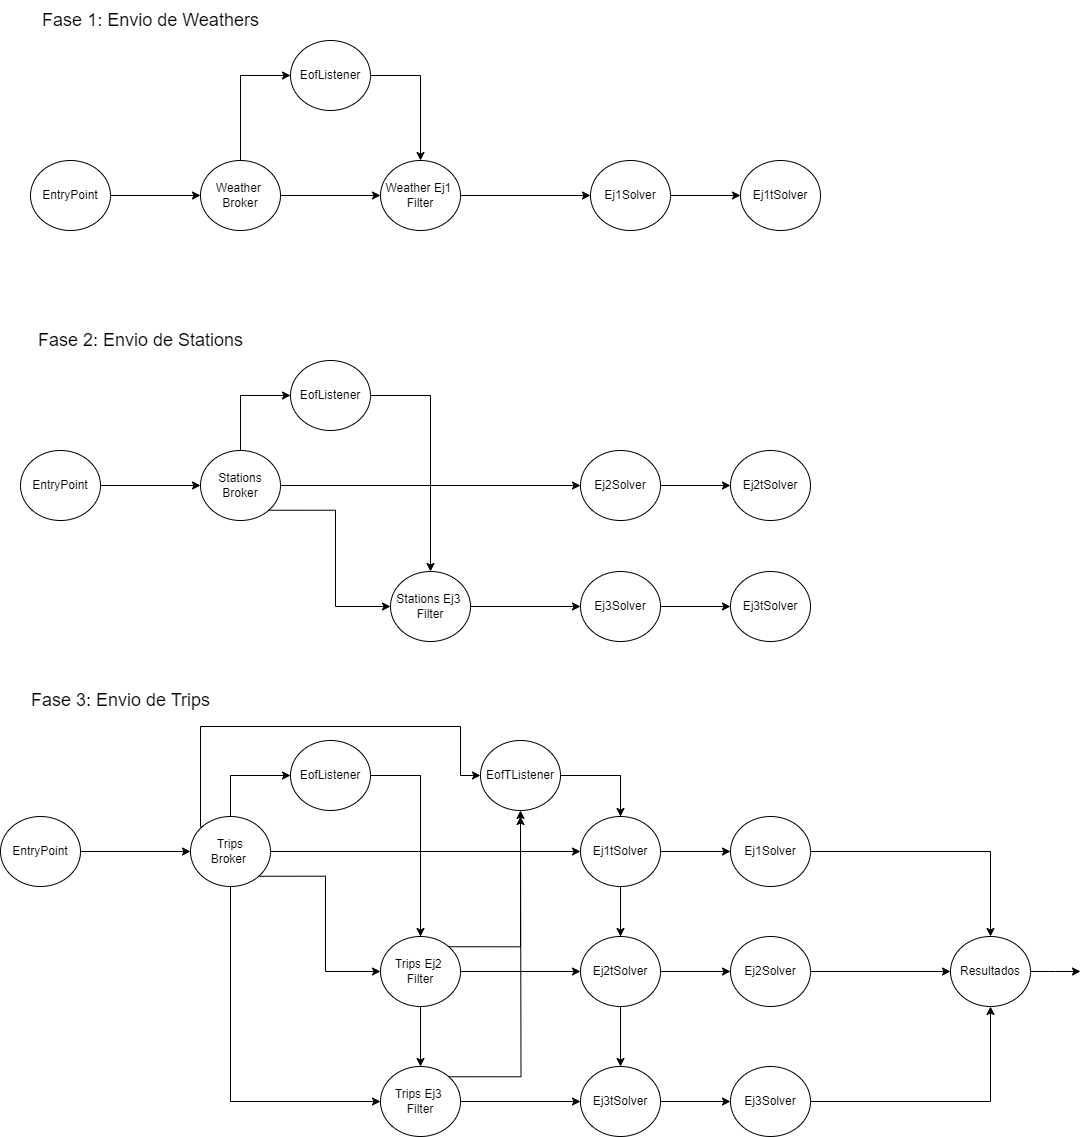

The diagram above was exported from draw.io. Its source (the exported page's mxGraphModel, read from the mxfile embedded in the PNG):
<mxGraphModel dx="1290" dy="573" grid="1" gridSize="10" guides="1" tooltips="1" connect="1" arrows="1" fold="1" page="1" pageScale="1" pageWidth="827" pageHeight="1169" math="0" shadow="0">
  <root>
    <mxCell id="0" />
    <mxCell id="1" parent="0" />
    <mxCell id="qRrpu7D9XN_r32OQVCTy-94" style="edgeStyle=orthogonalEdgeStyle;rounded=0;orthogonalLoop=1;jettySize=auto;html=1;exitX=1;exitY=0.5;exitDx=0;exitDy=0;entryX=0.5;entryY=0;entryDx=0;entryDy=0;" parent="1" source="qRrpu7D9XN_r32OQVCTy-87" target="qRrpu7D9XN_r32OQVCTy-59" edge="1">
      <mxGeometry relative="1" as="geometry" />
    </mxCell>
    <mxCell id="qRrpu7D9XN_r32OQVCTy-93" style="edgeStyle=orthogonalEdgeStyle;rounded=0;orthogonalLoop=1;jettySize=auto;html=1;exitX=1;exitY=0.5;exitDx=0;exitDy=0;" parent="1" source="qRrpu7D9XN_r32OQVCTy-87" target="qRrpu7D9XN_r32OQVCTy-58" edge="1">
      <mxGeometry relative="1" as="geometry" />
    </mxCell>
    <mxCell id="qRrpu7D9XN_r32OQVCTy-91" style="edgeStyle=orthogonalEdgeStyle;rounded=0;orthogonalLoop=1;jettySize=auto;html=1;exitX=1;exitY=0.5;exitDx=0;exitDy=0;" parent="1" source="qRrpu7D9XN_r32OQVCTy-86" target="qRrpu7D9XN_r32OQVCTy-56" edge="1">
      <mxGeometry relative="1" as="geometry" />
    </mxCell>
    <mxCell id="qRrpu7D9XN_r32OQVCTy-36" style="edgeStyle=orthogonalEdgeStyle;rounded=0;orthogonalLoop=1;jettySize=auto;html=1;exitX=1;exitY=0.5;exitDx=0;exitDy=0;entryX=0;entryY=0.5;entryDx=0;entryDy=0;" parent="1" source="qRrpu7D9XN_r32OQVCTy-30" target="qRrpu7D9XN_r32OQVCTy-32" edge="1">
      <mxGeometry relative="1" as="geometry" />
    </mxCell>
    <mxCell id="qRrpu7D9XN_r32OQVCTy-30" value="EntryPoint" style="ellipse;whiteSpace=wrap;html=1;" parent="1" vertex="1">
      <mxGeometry x="90" y="190" width="80" height="70" as="geometry" />
    </mxCell>
    <mxCell id="qRrpu7D9XN_r32OQVCTy-37" style="edgeStyle=orthogonalEdgeStyle;rounded=0;orthogonalLoop=1;jettySize=auto;html=1;exitX=1;exitY=0.5;exitDx=0;exitDy=0;entryX=0;entryY=0.5;entryDx=0;entryDy=0;" parent="1" source="qRrpu7D9XN_r32OQVCTy-32" target="qRrpu7D9XN_r32OQVCTy-33" edge="1">
      <mxGeometry relative="1" as="geometry" />
    </mxCell>
    <mxCell id="qRrpu7D9XN_r32OQVCTy-78" style="edgeStyle=orthogonalEdgeStyle;rounded=0;orthogonalLoop=1;jettySize=auto;html=1;exitX=0.5;exitY=0;exitDx=0;exitDy=0;entryX=0;entryY=0.5;entryDx=0;entryDy=0;" parent="1" source="qRrpu7D9XN_r32OQVCTy-32" target="qRrpu7D9XN_r32OQVCTy-77" edge="1">
      <mxGeometry relative="1" as="geometry" />
    </mxCell>
    <mxCell id="qRrpu7D9XN_r32OQVCTy-32" value="Weather&amp;nbsp;&lt;br&gt;Broker" style="ellipse;whiteSpace=wrap;html=1;" parent="1" vertex="1">
      <mxGeometry x="260" y="190" width="80" height="70" as="geometry" />
    </mxCell>
    <mxCell id="qRrpu7D9XN_r32OQVCTy-38" style="edgeStyle=orthogonalEdgeStyle;rounded=0;orthogonalLoop=1;jettySize=auto;html=1;exitX=1;exitY=0.5;exitDx=0;exitDy=0;" parent="1" source="qRrpu7D9XN_r32OQVCTy-33" target="qRrpu7D9XN_r32OQVCTy-34" edge="1">
      <mxGeometry relative="1" as="geometry" />
    </mxCell>
    <mxCell id="qRrpu7D9XN_r32OQVCTy-33" value="Weather Ej1&amp;nbsp;&lt;br&gt;Filter" style="ellipse;whiteSpace=wrap;html=1;" parent="1" vertex="1">
      <mxGeometry x="440" y="190" width="80" height="70" as="geometry" />
    </mxCell>
    <mxCell id="qRrpu7D9XN_r32OQVCTy-39" style="edgeStyle=orthogonalEdgeStyle;rounded=0;orthogonalLoop=1;jettySize=auto;html=1;exitX=1;exitY=0.5;exitDx=0;exitDy=0;entryX=0;entryY=0.5;entryDx=0;entryDy=0;" parent="1" source="qRrpu7D9XN_r32OQVCTy-34" target="qRrpu7D9XN_r32OQVCTy-35" edge="1">
      <mxGeometry relative="1" as="geometry" />
    </mxCell>
    <mxCell id="qRrpu7D9XN_r32OQVCTy-34" value="Ej1Solver" style="ellipse;whiteSpace=wrap;html=1;" parent="1" vertex="1">
      <mxGeometry x="650" y="190" width="80" height="70" as="geometry" />
    </mxCell>
    <mxCell id="qRrpu7D9XN_r32OQVCTy-35" value="Ej1tSolver" style="ellipse;whiteSpace=wrap;html=1;" parent="1" vertex="1">
      <mxGeometry x="800" y="190" width="80" height="70" as="geometry" />
    </mxCell>
    <mxCell id="qRrpu7D9XN_r32OQVCTy-47" style="edgeStyle=orthogonalEdgeStyle;rounded=0;orthogonalLoop=1;jettySize=auto;html=1;exitX=1;exitY=0.5;exitDx=0;exitDy=0;entryX=0;entryY=0.5;entryDx=0;entryDy=0;" parent="1" source="qRrpu7D9XN_r32OQVCTy-40" target="qRrpu7D9XN_r32OQVCTy-41" edge="1">
      <mxGeometry relative="1" as="geometry" />
    </mxCell>
    <mxCell id="qRrpu7D9XN_r32OQVCTy-40" value="EntryPoint" style="ellipse;whiteSpace=wrap;html=1;" parent="1" vertex="1">
      <mxGeometry x="80" y="480" width="80" height="70" as="geometry" />
    </mxCell>
    <mxCell id="qRrpu7D9XN_r32OQVCTy-48" style="edgeStyle=orthogonalEdgeStyle;rounded=0;orthogonalLoop=1;jettySize=auto;html=1;exitX=1;exitY=1;exitDx=0;exitDy=0;entryX=0;entryY=0.5;entryDx=0;entryDy=0;" parent="1" source="qRrpu7D9XN_r32OQVCTy-41" target="qRrpu7D9XN_r32OQVCTy-42" edge="1">
      <mxGeometry relative="1" as="geometry" />
    </mxCell>
    <mxCell id="qRrpu7D9XN_r32OQVCTy-49" style="edgeStyle=orthogonalEdgeStyle;rounded=0;orthogonalLoop=1;jettySize=auto;html=1;exitX=1;exitY=0.5;exitDx=0;exitDy=0;entryX=0;entryY=0.5;entryDx=0;entryDy=0;" parent="1" source="qRrpu7D9XN_r32OQVCTy-41" target="qRrpu7D9XN_r32OQVCTy-45" edge="1">
      <mxGeometry relative="1" as="geometry" />
    </mxCell>
    <mxCell id="qRrpu7D9XN_r32OQVCTy-81" style="edgeStyle=orthogonalEdgeStyle;rounded=0;orthogonalLoop=1;jettySize=auto;html=1;exitX=0.5;exitY=0;exitDx=0;exitDy=0;entryX=0;entryY=0.5;entryDx=0;entryDy=0;" parent="1" source="qRrpu7D9XN_r32OQVCTy-41" target="qRrpu7D9XN_r32OQVCTy-80" edge="1">
      <mxGeometry relative="1" as="geometry" />
    </mxCell>
    <mxCell id="qRrpu7D9XN_r32OQVCTy-41" value="Stations&lt;br&gt;Broker" style="ellipse;whiteSpace=wrap;html=1;" parent="1" vertex="1">
      <mxGeometry x="260" y="480" width="80" height="70" as="geometry" />
    </mxCell>
    <mxCell id="qRrpu7D9XN_r32OQVCTy-51" style="edgeStyle=orthogonalEdgeStyle;rounded=0;orthogonalLoop=1;jettySize=auto;html=1;exitX=1;exitY=0.5;exitDx=0;exitDy=0;entryX=0;entryY=0.5;entryDx=0;entryDy=0;" parent="1" source="qRrpu7D9XN_r32OQVCTy-42" target="qRrpu7D9XN_r32OQVCTy-46" edge="1">
      <mxGeometry relative="1" as="geometry" />
    </mxCell>
    <mxCell id="qRrpu7D9XN_r32OQVCTy-42" value="Stations Ej3&amp;nbsp;&lt;br&gt;Filter" style="ellipse;whiteSpace=wrap;html=1;" parent="1" vertex="1">
      <mxGeometry x="450" y="601" width="80" height="70" as="geometry" />
    </mxCell>
    <mxCell id="qRrpu7D9XN_r32OQVCTy-43" value="Ej2tSolver" style="ellipse;whiteSpace=wrap;html=1;" parent="1" vertex="1">
      <mxGeometry x="790" y="480" width="80" height="70" as="geometry" />
    </mxCell>
    <mxCell id="qRrpu7D9XN_r32OQVCTy-44" value="Ej3tSolver" style="ellipse;whiteSpace=wrap;html=1;" parent="1" vertex="1">
      <mxGeometry x="790" y="601" width="80" height="70" as="geometry" />
    </mxCell>
    <mxCell id="qRrpu7D9XN_r32OQVCTy-50" style="edgeStyle=orthogonalEdgeStyle;rounded=0;orthogonalLoop=1;jettySize=auto;html=1;exitX=1;exitY=0.5;exitDx=0;exitDy=0;entryX=0;entryY=0.5;entryDx=0;entryDy=0;" parent="1" source="qRrpu7D9XN_r32OQVCTy-45" target="qRrpu7D9XN_r32OQVCTy-43" edge="1">
      <mxGeometry relative="1" as="geometry" />
    </mxCell>
    <mxCell id="qRrpu7D9XN_r32OQVCTy-45" value="Ej2Solver" style="ellipse;whiteSpace=wrap;html=1;" parent="1" vertex="1">
      <mxGeometry x="640" y="480" width="80" height="70" as="geometry" />
    </mxCell>
    <mxCell id="qRrpu7D9XN_r32OQVCTy-52" style="edgeStyle=orthogonalEdgeStyle;rounded=0;orthogonalLoop=1;jettySize=auto;html=1;exitX=1;exitY=0.5;exitDx=0;exitDy=0;entryX=0;entryY=0.5;entryDx=0;entryDy=0;" parent="1" source="qRrpu7D9XN_r32OQVCTy-46" target="qRrpu7D9XN_r32OQVCTy-44" edge="1">
      <mxGeometry relative="1" as="geometry" />
    </mxCell>
    <mxCell id="qRrpu7D9XN_r32OQVCTy-46" value="Ej3Solver" style="ellipse;whiteSpace=wrap;html=1;" parent="1" vertex="1">
      <mxGeometry x="640" y="601" width="80" height="70" as="geometry" />
    </mxCell>
    <mxCell id="qRrpu7D9XN_r32OQVCTy-63" style="edgeStyle=orthogonalEdgeStyle;rounded=0;orthogonalLoop=1;jettySize=auto;html=1;exitX=1;exitY=0.5;exitDx=0;exitDy=0;" parent="1" source="qRrpu7D9XN_r32OQVCTy-53" target="qRrpu7D9XN_r32OQVCTy-54" edge="1">
      <mxGeometry relative="1" as="geometry" />
    </mxCell>
    <mxCell id="qRrpu7D9XN_r32OQVCTy-53" value="EntryPoint" style="ellipse;whiteSpace=wrap;html=1;" parent="1" vertex="1">
      <mxGeometry x="60" y="846" width="80" height="70" as="geometry" />
    </mxCell>
    <mxCell id="qRrpu7D9XN_r32OQVCTy-64" style="edgeStyle=orthogonalEdgeStyle;rounded=0;orthogonalLoop=1;jettySize=auto;html=1;exitX=1;exitY=0.5;exitDx=0;exitDy=0;entryX=0;entryY=0.5;entryDx=0;entryDy=0;" parent="1" source="qRrpu7D9XN_r32OQVCTy-54" target="qRrpu7D9XN_r32OQVCTy-60" edge="1">
      <mxGeometry relative="1" as="geometry" />
    </mxCell>
    <mxCell id="qRrpu7D9XN_r32OQVCTy-67" style="edgeStyle=orthogonalEdgeStyle;rounded=0;orthogonalLoop=1;jettySize=auto;html=1;exitX=1;exitY=1;exitDx=0;exitDy=0;entryX=0;entryY=0.5;entryDx=0;entryDy=0;" parent="1" source="qRrpu7D9XN_r32OQVCTy-54" target="qRrpu7D9XN_r32OQVCTy-55" edge="1">
      <mxGeometry relative="1" as="geometry" />
    </mxCell>
    <mxCell id="qRrpu7D9XN_r32OQVCTy-68" style="edgeStyle=orthogonalEdgeStyle;rounded=0;orthogonalLoop=1;jettySize=auto;html=1;exitX=0.5;exitY=1;exitDx=0;exitDy=0;entryX=0;entryY=0.5;entryDx=0;entryDy=0;" parent="1" source="qRrpu7D9XN_r32OQVCTy-54" target="qRrpu7D9XN_r32OQVCTy-56" edge="1">
      <mxGeometry relative="1" as="geometry" />
    </mxCell>
    <mxCell id="qRrpu7D9XN_r32OQVCTy-88" style="edgeStyle=orthogonalEdgeStyle;rounded=0;orthogonalLoop=1;jettySize=auto;html=1;exitX=0.5;exitY=0;exitDx=0;exitDy=0;entryX=0;entryY=0.5;entryDx=0;entryDy=0;" parent="1" source="qRrpu7D9XN_r32OQVCTy-54" target="qRrpu7D9XN_r32OQVCTy-86" edge="1">
      <mxGeometry relative="1" as="geometry" />
    </mxCell>
    <mxCell id="qRrpu7D9XN_r32OQVCTy-89" style="edgeStyle=orthogonalEdgeStyle;rounded=0;orthogonalLoop=1;jettySize=auto;html=1;exitX=1;exitY=0;exitDx=0;exitDy=0;entryX=0;entryY=0.5;entryDx=0;entryDy=0;" parent="1" source="qRrpu7D9XN_r32OQVCTy-54" target="qRrpu7D9XN_r32OQVCTy-87" edge="1">
      <mxGeometry relative="1" as="geometry">
        <Array as="points">
          <mxPoint x="260" y="856" />
          <mxPoint x="260" y="756" />
          <mxPoint x="520" y="756" />
          <mxPoint x="520" y="805" />
        </Array>
      </mxGeometry>
    </mxCell>
    <mxCell id="qRrpu7D9XN_r32OQVCTy-54" value="Trips&lt;br&gt;Broker&amp;nbsp;" style="ellipse;whiteSpace=wrap;html=1;" parent="1" vertex="1">
      <mxGeometry x="250" y="846" width="80" height="70" as="geometry" />
    </mxCell>
    <mxCell id="qRrpu7D9XN_r32OQVCTy-65" style="edgeStyle=orthogonalEdgeStyle;rounded=0;orthogonalLoop=1;jettySize=auto;html=1;exitX=1;exitY=0.5;exitDx=0;exitDy=0;" parent="1" source="qRrpu7D9XN_r32OQVCTy-55" target="qRrpu7D9XN_r32OQVCTy-58" edge="1">
      <mxGeometry relative="1" as="geometry" />
    </mxCell>
    <mxCell id="qRrpu7D9XN_r32OQVCTy-95" style="edgeStyle=orthogonalEdgeStyle;rounded=0;orthogonalLoop=1;jettySize=auto;html=1;exitX=1;exitY=0;exitDx=0;exitDy=0;entryX=0.5;entryY=1;entryDx=0;entryDy=0;" parent="1" source="qRrpu7D9XN_r32OQVCTy-55" target="qRrpu7D9XN_r32OQVCTy-87" edge="1">
      <mxGeometry relative="1" as="geometry" />
    </mxCell>
    <mxCell id="qRrpu7D9XN_r32OQVCTy-55" value="Trips Ej2&amp;nbsp;&lt;br&gt;Filter" style="ellipse;whiteSpace=wrap;html=1;" parent="1" vertex="1">
      <mxGeometry x="440" y="966" width="80" height="70" as="geometry" />
    </mxCell>
    <mxCell id="qRrpu7D9XN_r32OQVCTy-66" style="edgeStyle=orthogonalEdgeStyle;rounded=0;orthogonalLoop=1;jettySize=auto;html=1;exitX=1;exitY=0.5;exitDx=0;exitDy=0;entryX=0;entryY=0.5;entryDx=0;entryDy=0;" parent="1" source="qRrpu7D9XN_r32OQVCTy-56" target="qRrpu7D9XN_r32OQVCTy-59" edge="1">
      <mxGeometry relative="1" as="geometry" />
    </mxCell>
    <mxCell id="qRrpu7D9XN_r32OQVCTy-96" style="edgeStyle=orthogonalEdgeStyle;rounded=0;orthogonalLoop=1;jettySize=auto;html=1;exitX=1;exitY=0;exitDx=0;exitDy=0;" parent="1" source="qRrpu7D9XN_r32OQVCTy-56" edge="1">
      <mxGeometry relative="1" as="geometry">
        <mxPoint x="580" y="846" as="targetPoint" />
      </mxGeometry>
    </mxCell>
    <mxCell id="qRrpu7D9XN_r32OQVCTy-56" value="Trips Ej3&amp;nbsp;&lt;br&gt;Filter" style="ellipse;whiteSpace=wrap;html=1;" parent="1" vertex="1">
      <mxGeometry x="440" y="1096" width="80" height="70" as="geometry" />
    </mxCell>
    <mxCell id="qRrpu7D9XN_r32OQVCTy-74" style="edgeStyle=orthogonalEdgeStyle;rounded=0;orthogonalLoop=1;jettySize=auto;html=1;exitX=1;exitY=0.5;exitDx=0;exitDy=0;entryX=0.5;entryY=0;entryDx=0;entryDy=0;" parent="1" source="qRrpu7D9XN_r32OQVCTy-57" target="qRrpu7D9XN_r32OQVCTy-73" edge="1">
      <mxGeometry relative="1" as="geometry" />
    </mxCell>
    <mxCell id="qRrpu7D9XN_r32OQVCTy-57" value="Ej1Solver" style="ellipse;whiteSpace=wrap;html=1;" parent="1" vertex="1">
      <mxGeometry x="790" y="846" width="80" height="70" as="geometry" />
    </mxCell>
    <mxCell id="qRrpu7D9XN_r32OQVCTy-71" style="edgeStyle=orthogonalEdgeStyle;rounded=0;orthogonalLoop=1;jettySize=auto;html=1;exitX=1;exitY=0.5;exitDx=0;exitDy=0;entryX=0;entryY=0.5;entryDx=0;entryDy=0;" parent="1" source="qRrpu7D9XN_r32OQVCTy-58" target="qRrpu7D9XN_r32OQVCTy-61" edge="1">
      <mxGeometry relative="1" as="geometry" />
    </mxCell>
    <mxCell id="qRrpu7D9XN_r32OQVCTy-58" value="Ej2tSolver" style="ellipse;whiteSpace=wrap;html=1;" parent="1" vertex="1">
      <mxGeometry x="640" y="966" width="80" height="70" as="geometry" />
    </mxCell>
    <mxCell id="qRrpu7D9XN_r32OQVCTy-72" style="edgeStyle=orthogonalEdgeStyle;rounded=0;orthogonalLoop=1;jettySize=auto;html=1;exitX=1;exitY=0.5;exitDx=0;exitDy=0;" parent="1" source="qRrpu7D9XN_r32OQVCTy-59" target="qRrpu7D9XN_r32OQVCTy-62" edge="1">
      <mxGeometry relative="1" as="geometry" />
    </mxCell>
    <mxCell id="qRrpu7D9XN_r32OQVCTy-59" value="Ej3tSolver" style="ellipse;whiteSpace=wrap;html=1;" parent="1" vertex="1">
      <mxGeometry x="640" y="1096" width="80" height="70" as="geometry" />
    </mxCell>
    <mxCell id="qRrpu7D9XN_r32OQVCTy-70" style="edgeStyle=orthogonalEdgeStyle;rounded=0;orthogonalLoop=1;jettySize=auto;html=1;exitX=1;exitY=0.5;exitDx=0;exitDy=0;" parent="1" source="qRrpu7D9XN_r32OQVCTy-60" target="qRrpu7D9XN_r32OQVCTy-57" edge="1">
      <mxGeometry relative="1" as="geometry" />
    </mxCell>
    <mxCell id="qRrpu7D9XN_r32OQVCTy-60" value="Ej1tSolver" style="ellipse;whiteSpace=wrap;html=1;" parent="1" vertex="1">
      <mxGeometry x="640" y="846" width="80" height="70" as="geometry" />
    </mxCell>
    <mxCell id="qRrpu7D9XN_r32OQVCTy-75" style="edgeStyle=orthogonalEdgeStyle;rounded=0;orthogonalLoop=1;jettySize=auto;html=1;exitX=1;exitY=0.5;exitDx=0;exitDy=0;entryX=0;entryY=0.5;entryDx=0;entryDy=0;" parent="1" source="qRrpu7D9XN_r32OQVCTy-61" target="qRrpu7D9XN_r32OQVCTy-73" edge="1">
      <mxGeometry relative="1" as="geometry" />
    </mxCell>
    <mxCell id="qRrpu7D9XN_r32OQVCTy-61" value="Ej2Solver" style="ellipse;whiteSpace=wrap;html=1;" parent="1" vertex="1">
      <mxGeometry x="790" y="966" width="80" height="70" as="geometry" />
    </mxCell>
    <mxCell id="qRrpu7D9XN_r32OQVCTy-76" style="edgeStyle=orthogonalEdgeStyle;rounded=0;orthogonalLoop=1;jettySize=auto;html=1;exitX=1;exitY=0.5;exitDx=0;exitDy=0;entryX=0.5;entryY=1;entryDx=0;entryDy=0;" parent="1" source="qRrpu7D9XN_r32OQVCTy-62" target="qRrpu7D9XN_r32OQVCTy-73" edge="1">
      <mxGeometry relative="1" as="geometry" />
    </mxCell>
    <mxCell id="qRrpu7D9XN_r32OQVCTy-62" value="Ej3Solver" style="ellipse;whiteSpace=wrap;html=1;" parent="1" vertex="1">
      <mxGeometry x="790" y="1096" width="80" height="70" as="geometry" />
    </mxCell>
    <mxCell id="qRrpu7D9XN_r32OQVCTy-97" style="edgeStyle=orthogonalEdgeStyle;rounded=0;orthogonalLoop=1;jettySize=auto;html=1;exitX=1;exitY=0.5;exitDx=0;exitDy=0;" parent="1" source="qRrpu7D9XN_r32OQVCTy-73" edge="1">
      <mxGeometry relative="1" as="geometry">
        <mxPoint x="1140" y="1001" as="targetPoint" />
      </mxGeometry>
    </mxCell>
    <mxCell id="qRrpu7D9XN_r32OQVCTy-73" value="Resultados" style="ellipse;whiteSpace=wrap;html=1;" parent="1" vertex="1">
      <mxGeometry x="1010" y="966" width="80" height="70" as="geometry" />
    </mxCell>
    <mxCell id="qRrpu7D9XN_r32OQVCTy-79" style="edgeStyle=orthogonalEdgeStyle;rounded=0;orthogonalLoop=1;jettySize=auto;html=1;exitX=1;exitY=0.5;exitDx=0;exitDy=0;entryX=0.5;entryY=0;entryDx=0;entryDy=0;" parent="1" source="qRrpu7D9XN_r32OQVCTy-77" target="qRrpu7D9XN_r32OQVCTy-33" edge="1">
      <mxGeometry relative="1" as="geometry" />
    </mxCell>
    <mxCell id="qRrpu7D9XN_r32OQVCTy-77" value="EofListener" style="ellipse;whiteSpace=wrap;html=1;" parent="1" vertex="1">
      <mxGeometry x="350" y="70" width="80" height="70" as="geometry" />
    </mxCell>
    <mxCell id="qRrpu7D9XN_r32OQVCTy-82" style="edgeStyle=orthogonalEdgeStyle;rounded=0;orthogonalLoop=1;jettySize=auto;html=1;exitX=1;exitY=0.5;exitDx=0;exitDy=0;entryX=0.5;entryY=0;entryDx=0;entryDy=0;" parent="1" source="qRrpu7D9XN_r32OQVCTy-80" target="qRrpu7D9XN_r32OQVCTy-42" edge="1">
      <mxGeometry relative="1" as="geometry" />
    </mxCell>
    <mxCell id="qRrpu7D9XN_r32OQVCTy-80" value="EofListener" style="ellipse;whiteSpace=wrap;html=1;" parent="1" vertex="1">
      <mxGeometry x="350" y="390" width="80" height="70" as="geometry" />
    </mxCell>
    <mxCell id="qRrpu7D9XN_r32OQVCTy-83" value="&lt;font style=&quot;font-size: 18px;&quot;&gt;Fase 1: Envio de Weathers&lt;/font&gt;" style="text;html=1;align=center;verticalAlign=middle;resizable=0;points=[];autosize=1;strokeColor=none;fillColor=none;" parent="1" vertex="1">
      <mxGeometry x="90" y="30" width="240" height="40" as="geometry" />
    </mxCell>
    <mxCell id="qRrpu7D9XN_r32OQVCTy-84" value="&lt;font style=&quot;font-size: 18px;&quot;&gt;Fase 2: Envio de Stations&lt;/font&gt;" style="text;html=1;align=center;verticalAlign=middle;resizable=0;points=[];autosize=1;strokeColor=none;fillColor=none;" parent="1" vertex="1">
      <mxGeometry x="85" y="350" width="230" height="40" as="geometry" />
    </mxCell>
    <mxCell id="qRrpu7D9XN_r32OQVCTy-85" value="&lt;font style=&quot;font-size: 18px;&quot;&gt;Fase 3: Envio de Trips&lt;/font&gt;" style="text;html=1;align=center;verticalAlign=middle;resizable=0;points=[];autosize=1;strokeColor=none;fillColor=none;" parent="1" vertex="1">
      <mxGeometry x="80" y="710" width="200" height="40" as="geometry" />
    </mxCell>
    <mxCell id="qRrpu7D9XN_r32OQVCTy-90" style="edgeStyle=orthogonalEdgeStyle;rounded=0;orthogonalLoop=1;jettySize=auto;html=1;exitX=1;exitY=0.5;exitDx=0;exitDy=0;entryX=0.5;entryY=0;entryDx=0;entryDy=0;" parent="1" source="qRrpu7D9XN_r32OQVCTy-86" target="qRrpu7D9XN_r32OQVCTy-55" edge="1">
      <mxGeometry relative="1" as="geometry" />
    </mxCell>
    <mxCell id="qRrpu7D9XN_r32OQVCTy-86" value="EofListener" style="ellipse;whiteSpace=wrap;html=1;" parent="1" vertex="1">
      <mxGeometry x="350" y="770" width="80" height="70" as="geometry" />
    </mxCell>
    <mxCell id="qRrpu7D9XN_r32OQVCTy-92" style="edgeStyle=orthogonalEdgeStyle;rounded=0;orthogonalLoop=1;jettySize=auto;html=1;exitX=1;exitY=0.5;exitDx=0;exitDy=0;entryX=0.5;entryY=0;entryDx=0;entryDy=0;" parent="1" source="qRrpu7D9XN_r32OQVCTy-87" target="qRrpu7D9XN_r32OQVCTy-60" edge="1">
      <mxGeometry relative="1" as="geometry" />
    </mxCell>
    <mxCell id="qRrpu7D9XN_r32OQVCTy-87" value="EofTListener" style="ellipse;whiteSpace=wrap;html=1;" parent="1" vertex="1">
      <mxGeometry x="540" y="770" width="80" height="70" as="geometry" />
    </mxCell>
  </root>
</mxGraphModel>